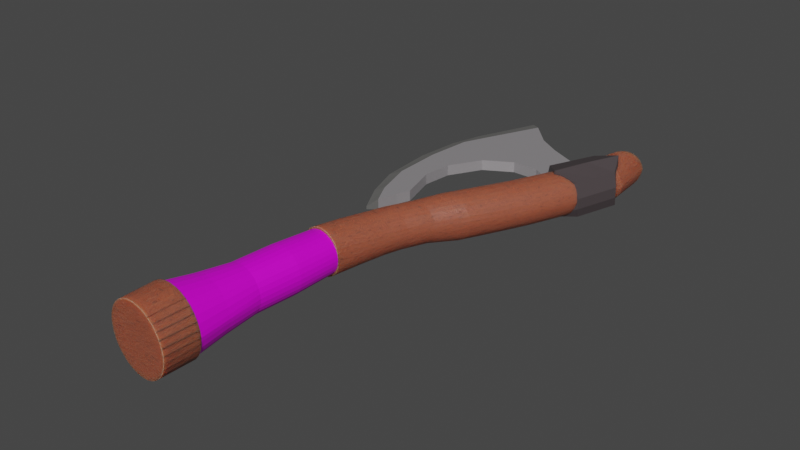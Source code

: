 # Source: VikingBaltasi.blend  (saved by Blender 3.4.6; exported with 4.5.12 LTS)
import bpy
from mathutils import Matrix  # noqa: F401  (used for matrix-valued properties, if any)

bpy.ops.wm.read_factory_settings(use_empty=True)
scene = bpy.context.scene
scene.name = 'Scene'

# ---- collections
col_collection = bpy.data.collections.new('Collection'); scene.collection.children.link(col_collection)

# ---- images (referenced by path relative to the original .blend; pixels are not part of the script)
import os
ASSET_DIR = os.environ.get("B2B_ASSET_DIR", "")  # directory of the original .blend (textures are referenced by path, not embedded)
HERE = os.path.dirname(os.path.abspath(__file__))  # packed textures are extracted next to this script under _unpacked/

def load_image(name, relpath, width, height, colorspace="sRGB"):
    """Load a texture the original file referenced (path relative to the .blend, or extracted next to this script)."""
    p = next((c for c in (os.path.join(HERE, relpath), os.path.join(ASSET_DIR, relpath)) if relpath and os.path.exists(c)), "")
    if p:
        img = bpy.data.images.load(p, check_existing=True)
        img.name = name
    else:  # same state as the original file: an image datablock whose file is absent (Cycles renders it pink)
        img = bpy.data.images.new(name, width, height)
        img.source = "FILE"
        img.filepath = "//" + (relpath or name)
    img.colorspace_settings.name = colorspace
    return img
img_rope_basecolor_png_001 = load_image('Rope_basecolor.png.001', 'Rope_basecolor.png', 1024, 1024, 'sRGB')

# ---- materials (node trees are filled in below, after node groups)
mat_tahta = bpy.data.materials.new('Tahta')
mat_tahta.use_transparent_shadow = False
mat_material_002 = bpy.data.materials.new('Material.002')
mat_material_002.use_transparent_shadow = False
mat_material_003 = bpy.data.materials.new('Material.003')
mat_material_003.use_transparent_shadow = False
mat_material_004 = bpy.data.materials.new('Material.004')
mat_material_004.use_transparent_shadow = False
mat_material_005 = bpy.data.materials.new('Material.005')
mat_material_005.use_transparent_shadow = False
mat_material = bpy.data.materials.new('Material')
mat_material.alpha_threshold = 0.0
mat_material.use_transparent_shadow = False
mat_material.roughness = 0.5
mat_material.line_color = (0.0, 0.0, 0.0, 1.0)

# ---- material node trees
mat_tahta.use_nodes = True; mat_tahta.node_tree.nodes.clear()
_N = mat_tahta.node_tree.nodes; _L = mat_tahta.node_tree.links
n0 = _N.new('ShaderNodeBsdfPrincipled'); n0.name = 'Principled BSDF'; n0.location = (10, 300)
n0.distribution = 'GGX'
n0.subsurface_method = 'RANDOM_WALK_SKIN'
n0.inputs[3].default_value = 1.45
n0.inputs[8].default_value = 1.0
n0.inputs[10].default_value = 0.03636
n0.inputs[27].default_value = (0.0, 0.0, 0.0, 1.0)
n0.inputs[28].default_value = 1.0
n1 = _N.new('ShaderNodeOutputMaterial'); n1.name = 'Material Output'; n1.location = (300, 300)
n2 = _N.new('ShaderNodeTexCoord'); n2.name = 'Texture Coordinate'; n2.location = (-981, 206)
n3 = _N.new('ShaderNodeTexNoise'); n3.name = 'Musgrave Texture'; n3.location = (-611, 199)
n3.width = 150
n3.normalize = False
n3.inputs[3].default_value = 1.0
n3.inputs[4].default_value = 0.25
n4 = _N.new('ShaderNodeMapping'); n4.name = 'Mapping'; n4.location = (-800, 306)
n4.inputs[3].default_value = (0.6, 2.7, 1.0)
n5 = _N.new('ShaderNodeValToRGB'); n5.name = 'ColorRamp'; n5.location = (-289, 268)
while len(n5.color_ramp.elements) > 1: n5.color_ramp.elements.remove(n5.color_ramp.elements[-1])
n5.color_ramp.elements[0].position = 0.1818; n5.color_ramp.elements[0].color = (0.7467, 0.1373, 0.03802, 1.0)
_e = n5.color_ramp.elements.new(0.4564); _e.color = (0.3733, 0.06865, 0.01901, 1.0)
_e = n5.color_ramp.elements.new(0.6582); _e.color = (0.0, 0.0, 0.0, 1.0)
n6 = _N.new('ShaderNodeBump'); n6.name = 'Bump'; n6.location = (-231, -235)
n6.inputs[0].default_value = 0.1533
n6.inputs[1].default_value = 1.0
n6.inputs[2].default_value = 1.0
n7 = _N.new('ShaderNodeTexNoise'); n7.name = 'Noise Texture'; n7.location = (-454, 17)
n7.inputs[2].default_value = 0.6
n7.inputs[3].default_value = 18.0
n7.inputs[4].default_value = 0.7933
n7.inputs[8].default_value = 0.8
n8 = _N.new('ShaderNodeValToRGB'); n8.name = 'ColorRamp.001'; n8.location = (-272, 27)
while len(n8.color_ramp.elements) > 1: n8.color_ramp.elements.remove(n8.color_ramp.elements[-1])
n8.color_ramp.elements[0].position = 0.4145; n8.color_ramp.elements[0].color = (0.0, 0.0, 0.0, 1.0)
_e = n8.color_ramp.elements.new(1.0); _e.color = (1.0, 1.0, 1.0, 1.0)
n9 = _N.new('ShaderNodeMix'); n9.name = 'Mix'; n9.location = (-160, 180)
n9.data_type = 'RGBA'
n9.inputs[0].default_value = 0.03636
n9.inputs[7].default_value = (0.8, 0.8, 0.8, 1.0)
_L.new(n0.outputs[0], n1.inputs[0])
_L.new(n3.outputs[0], n7.inputs[0])
_L.new(n4.outputs[0], n3.inputs[0])
_L.new(n2.outputs[3], n4.inputs[0])
_L.new(n7.outputs[0], n5.inputs[0])
_L.new(n7.outputs[0], n6.inputs[3])
_L.new(n6.outputs[0], n0.inputs[5])
_L.new(n7.outputs[0], n8.inputs[0])
_L.new(n5.outputs[0], n9.inputs[6])
_L.new(n9.outputs[2], n0.inputs[0])
n1.is_active_output = True
mat_material_002.use_nodes = True; mat_material_002.node_tree.nodes.clear()
_N = mat_material_002.node_tree.nodes; _L = mat_material_002.node_tree.links
n0 = _N.new('ShaderNodeBsdfPrincipled'); n0.name = 'Principled BSDF'; n0.location = (10, 300)
n0.distribution = 'GGX'
n0.subsurface_method = 'RANDOM_WALK_SKIN'
n0.inputs[0].default_value = (0.06529, 0.05232, 0.05535, 1.0)
n0.inputs[3].default_value = 1.45
n0.inputs[27].default_value = (0.0, 0.0, 0.0, 1.0)
n0.inputs[28].default_value = 1.0
n1 = _N.new('ShaderNodeOutputMaterial'); n1.name = 'Material Output'; n1.location = (300, 300)
_L.new(n0.outputs[0], n1.inputs[0])
n1.is_active_output = True
mat_material_003.use_nodes = True; mat_material_003.node_tree.nodes.clear()
_N = mat_material_003.node_tree.nodes; _L = mat_material_003.node_tree.links
n0 = _N.new('ShaderNodeBsdfPrincipled'); n0.name = 'Principled BSDF'; n0.location = (10, 300)
n0.distribution = 'GGX'
n0.subsurface_method = 'RANDOM_WALK_SKIN'
n0.inputs[0].default_value = (1.0, 1.0, 1.0, 1.0)
n0.inputs[3].default_value = 1.45
n0.inputs[27].default_value = (0.0, 0.0, 0.0, 1.0)
n0.inputs[28].default_value = 1.0
n1 = _N.new('ShaderNodeOutputMaterial'); n1.name = 'Material Output'; n1.location = (300, 300)
_L.new(n0.outputs[0], n1.inputs[0])
n1.is_active_output = True
mat_material_004.use_nodes = True; mat_material_004.node_tree.nodes.clear()
_N = mat_material_004.node_tree.nodes; _L = mat_material_004.node_tree.links
n0 = _N.new('ShaderNodeBsdfPrincipled'); n0.name = 'Principled BSDF'; n0.location = (10, 300)
n0.distribution = 'GGX'
n0.subsurface_method = 'RANDOM_WALK_SKIN'
n0.inputs[0].default_value = (0.237, 0.2341, 0.2255, 1.0)
n0.inputs[1].default_value = 0.4495
n0.inputs[3].default_value = 1.45
n0.inputs[27].default_value = (0.0, 0.0, 0.0, 1.0)
n0.inputs[28].default_value = 1.0
n1 = _N.new('ShaderNodeOutputMaterial'); n1.name = 'Material Output'; n1.location = (300, 300)
_L.new(n0.outputs[0], n1.inputs[0])
n1.is_active_output = True
mat_material_005.use_nodes = True; mat_material_005.node_tree.nodes.clear()
_N = mat_material_005.node_tree.nodes; _L = mat_material_005.node_tree.links
n0 = _N.new('ShaderNodeBsdfPrincipled'); n0.name = 'Principled BSDF'; n0.location = (10, 300)
n0.distribution = 'GGX'
n0.subsurface_method = 'RANDOM_WALK_SKIN'
n0.inputs[0].default_value = (0.7737, 0.7346, 0.7638, 1.0)
n0.inputs[1].default_value = 0.789
n0.inputs[3].default_value = 1.45
n0.inputs[11].default_value = 2.168
n0.inputs[27].default_value = (0.0, 0.0, 0.0, 1.0)
n0.inputs[28].default_value = 1.0
n1 = _N.new('ShaderNodeOutputMaterial'); n1.name = 'Material Output'; n1.location = (300, 300)
_L.new(n0.outputs[0], n1.inputs[0])
n1.is_active_output = True
mat_material.use_nodes = True; mat_material.node_tree.nodes.clear()
_N = mat_material.node_tree.nodes; _L = mat_material.node_tree.links
n0 = _N.new('ShaderNodeOutputMaterial'); n0.name = 'Material Output'; n0.location = (300, 300)
n1 = _N.new('ShaderNodeBsdfPrincipled'); n1.name = 'Principled BSDF'; n1.location = (10, 300)
n1.distribution = 'GGX'
n1.subsurface_method = 'RANDOM_WALK_SKIN'
n1.inputs[1].default_value = 0.2909
n1.inputs[3].default_value = 1.45
n1.inputs[11].default_value = 1.01
n1.inputs[27].default_value = (0.0, 0.0, 0.0, 1.0)
n1.inputs[28].default_value = 1.0
n2 = _N.new('ShaderNodeTexImage'); n2.name = 'Image Texture'; n2.location = (-561, 179)
n2.image = img_rope_basecolor_png_001
_L.new(n1.outputs[0], n0.inputs[0])
_L.new(n2.outputs[0], n1.inputs[0])
n0.is_active_output = True

# ---- world
world_world = bpy.data.worlds.new('World'); scene.world = world_world
world_world.use_nodes = True; world_world.node_tree.nodes.clear()
_N = world_world.node_tree.nodes; _L = world_world.node_tree.links
n0 = _N.new('ShaderNodeOutputWorld'); n0.name = 'World Output'; n0.location = (300, 300)
n1 = _N.new('ShaderNodeBackground'); n1.name = 'Background'; n1.location = (10, 300)
n1.inputs[0].default_value = (0.05088, 0.05088, 0.05088, 1.0)
_L.new(n1.outputs[0], n0.inputs[0])
n0.is_active_output = True
world_world.color = (0.05088, 0.05088, 0.05088)
world_world.use_sun_shadow = False
world_world.sun_shadow_jitter_overblur = 0.0

# ---- meshes
me_cylinder = bpy.data.meshes.new('Cylinder')
me_cylinder.from_pydata([(-1.12e-07, 0.9551, -0.7538), (0.171, 0.9382, -0.7538), (0.3354, 0.8884, -0.7538), (0.487, 0.8074, -0.7538), (0.6198, 0.6984, -0.7538), (0.7288, 0.5655, -0.7538), (0.8098, 0.414, -0.7538), (0.8597, 0.2496, -0.7538), (0.8765, 0.0, -0.7538), (-0.8765, 0.0, -0.7538), (-0.8597, 0.2496, -0.7538), (-0.8098, 0.414, -0.7538), (-0.7288, 0.5655, -0.7538), (-0.6198, 0.6984, -0.7538), (-0.487, 0.8074, -0.7538), (-0.3354, 0.8884, -0.7538), (-0.171, 0.9382, -0.7538), (0.283, 1.378, 5.474), (0.002103, 1.405, 5.474), (0.5531, 1.296, 5.474), (0.8021, 1.163, 5.474), (1.02, 0.9835, 5.474), (1.199, 0.7653, 5.474), (1.332, 0.5164, 5.474), (1.414, 0.2462, 5.474), (1.442, 0.0, 5.474), (-1.438, 0.0, 5.474), (-1.41, 0.2462, 5.474), (-1.328, 0.5164, 5.474), (-1.195, 0.7653, 5.474), (-1.016, 0.9835, 5.474), (-0.7978, 1.163, 5.474), (-0.5489, 1.296, 5.474), (-0.2788, 1.378, 5.474), (0.1697, 1.362, 6.925), (-0.1022, 1.389, 6.925), (0.4311, 1.283, 6.925), (0.672, 1.154, 6.925), (0.8831, 0.981, 6.925), (1.056, 0.7698, 6.925), (1.185, 0.5289, 6.925), (1.264, 0.2675, 6.925), (1.291, 0.0, 6.925), (-1.496, 0.0, 6.925), (-1.469, 0.2675, 6.925), (-1.39, 0.5289, 6.925), (-1.261, 0.7698, 6.925), (-1.088, 0.981, 6.925), (-0.8764, 1.154, 6.925), (-0.6354, 1.283, 6.925), (-0.374, 1.362, 6.925), (-0.1618, 0.9011, -1.955), (0.01588, 0.8836, -1.955), (0.1868, 0.8318, -1.955), (0.3442, 0.7476, -1.955), (0.4823, 0.6343, -1.955), (0.5956, 0.4963, -1.955), (0.6797, 0.3388, -1.955), (0.7316, 0.1679, -1.955), (-1.055, 0.1679, -1.955), (-1.003, 0.3388, -1.955), (-0.9192, 0.4963, -1.955), (-0.8059, 0.6343, -1.955), (-0.6679, 0.7476, -1.955), (-0.5104, 0.8318, -1.955), (-0.3395, 0.8836, -1.955), (-0.3659, 0.8505, -3.048), (-0.1958, 0.8338, -3.048), (-0.03236, 0.7842, -3.048), (0.1183, 0.7037, -3.048), (0.2504, 0.5953, -3.048), (0.3587, 0.4632, -3.048), (0.4393, 0.3126, -3.048), (0.4889, 0.1491, -3.048), (-1.221, 0.1491, -3.048), (-1.171, 0.3126, -3.048), (-1.09, 0.4632, -3.048), (-0.9821, 0.5953, -3.048), (-0.85, 0.7037, -3.048), (-0.6994, 0.7842, -3.048), (-0.5359, 0.8338, -3.048), (-0.5234, 0.8435, -3.734), (-0.3534, 0.8268, -3.734), (-0.1899, 0.7772, -3.734), (-0.03927, 0.6967, -3.734), (0.0928, 0.5883, -3.734), (0.2012, 0.4562, -3.734), (0.2817, 0.3055, -3.734), (0.3313, 0.1421, -3.734), (-1.378, 0.1421, -3.734), (-1.329, 0.3055, -3.734), (-1.248, 0.4562, -3.734), (-1.14, 0.5883, -3.734), (-1.008, 0.6967, -3.734), (-0.8569, 0.7772, -3.734), (-0.6935, 0.8268, -3.734), (-0.8945, 0.833, -4.761), (-0.7245, 0.8163, -4.761), (-0.561, 0.7667, -4.761), (-0.4103, 0.6862, -4.761), (-0.2783, 0.5778, -4.761), (-0.1699, 0.4457, -4.761), (-0.08935, 0.295, -4.761), (-0.03976, 0.1316, -4.761), (-1.749, 0.1316, -4.761), (-1.7, 0.295, -4.761), (-1.619, 0.4457, -4.761), (-1.511, 0.5778, -4.761), (-1.379, 0.6862, -4.761), (-1.228, 0.7667, -4.761), (-1.065, 0.8163, -4.761), (-1.444, 0.9339, -5.91), (-1.252, 0.915, -5.91), (-1.067, 0.859, -5.91), (-0.8968, 0.7681, -5.91), (-0.7477, 0.6457, -5.91), (-0.6253, 0.4965, -5.91), (-0.5344, 0.3264, -5.91), (-0.4784, 0.1418, -5.91), (-2.409, 0.1418, -5.91), (-2.353, 0.3264, -5.91), (-2.262, 0.4965, -5.91), (-2.139, 0.6457, -5.91), (-1.99, 0.7681, -5.91), (-1.82, 0.859, -5.91), (-1.636, 0.915, -5.91), (-1.984, 0.9211, -7.166), (-1.792, 0.9022, -7.166), (-1.607, 0.8462, -7.166), (-1.437, 0.7552, -7.166), (-1.288, 0.6328, -7.166), (-1.165, 0.4837, -7.166), (-1.074, 0.3136, -7.166), (-1.018, 0.1289, -7.166), (-2.949, 0.1289, -7.166), (-2.893, 0.3136, -7.166), (-2.802, 0.4837, -7.166), (-2.68, 0.6328, -7.166), (-2.53, 0.7552, -7.166), (-2.36, 0.8462, -7.166), (-2.176, 0.9022, -7.166), (-2.519, 0.9077, -8.475), (-2.327, 0.8888, -8.475), (-2.143, 0.8328, -8.475), (-1.973, 0.7418, -8.475), (-1.823, 0.6194, -8.475), (-1.701, 0.4703, -8.475), (-1.61, 0.3002, -8.475), (-1.554, 0.1156, -8.475), (-3.484, 0.1156, -8.475), (-3.428, 0.3002, -8.475), (-3.338, 0.4703, -8.475), (-3.215, 0.6194, -8.475), (-3.066, 0.7418, -8.475), (-2.896, 0.8328, -8.475), (-2.711, 0.8888, -8.475), (-3.21, 0.887, -10.5), (-3.018, 0.8681, -10.5), (-2.834, 0.8121, -10.5), (-2.663, 0.7212, -10.5), (-2.514, 0.5988, -10.5), (-2.392, 0.4496, -10.5), (-2.301, 0.2795, -10.5), (-2.245, 0.09488, -10.5), (-4.175, 0.09488, -10.5), (-4.119, 0.2795, -10.5), (-4.028, 0.4496, -10.5), (-3.906, 0.5988, -10.5), (-3.757, 0.7212, -10.5), (-3.587, 0.8121, -10.5), (-3.402, 0.8681, -10.5), (-3.616, 0.8677, -12.39), (-3.424, 0.8488, -12.39), (-3.24, 0.7928, -12.39), (-3.07, 0.7018, -12.39), (-2.92, 0.5794, -12.39), (-2.798, 0.4303, -12.39), (-2.707, 0.2602, -12.39), (-2.651, 0.07556, -12.39), (-4.581, 0.07556, -12.39), (-4.525, 0.2602, -12.39), (-4.435, 0.4303, -12.39), (-4.312, 0.5794, -12.39), (-4.163, 0.7018, -12.39), (-3.993, 0.7928, -12.39), (-3.808, 0.8488, -12.39), (-3.499, 0.8503, -13.49), (-3.382, 0.7958, -13.34), (-3.275, 0.7062, -13.21), (-3.18, 0.585, -13.09), (-3.102, 0.4368, -13.0), (-3.044, 0.2674, -12.93), (-4.219, 0.06789, -14.39), (-4.185, 0.2529, -14.34), (-4.13, 0.4238, -14.27), (-4.054, 0.5739, -14.18), (-3.961, 0.6975, -14.06), (-3.855, 0.7898, -13.93), (-3.619, 0.8677, -13.64), (-3.74, 0.8472, -13.79), (-3.007, 0.08325, -12.88), (0.7481, 0.0, -1.955), (-1.072, 0.0, -1.955), (0.5036, 0.0, -3.048), (-1.235, 0.0, -3.048), (0.3453, 0.0, -3.734), (-1.392, 0.0, -3.734), (-0.0268, 0.0, -4.761), (-1.762, 0.0, -4.761), (-0.4644, 0.0, -5.91), (-2.423, 0.0, -5.91), (-1.006, 0.0, -7.166), (-2.962, 0.0, -7.166), (-1.543, 0.0, -8.475), (-3.496, 0.0, -8.475), (-2.236, 0.0, -10.5), (-4.185, 0.0, -10.5), (-2.644, 0.0, -12.39), (-4.589, 0.0, -12.39), (-3.002, 0.0, -12.88), (-4.223, 0.0, -14.39), (-1.382, 0.0, 5.503), (-1.355, 0.2696, 5.503), (-1.277, 0.5288, 5.503), (-1.149, 0.7677, 5.503), (-0.9771, 0.9771, 5.503), (-0.7677, 1.149, 5.503), (-1.437, 0.0, 6.896), (-1.412, 0.29, 6.896), (-1.336, 0.5408, 6.896), (-1.212, 0.772, 6.896), (-1.046, 0.9747, 6.896), (-0.843, 1.141, 6.896), (-2.644, 0.0, -12.39), (-3.808, 0.8488, -12.39), (-3.993, 0.7928, -12.39), (-4.163, 0.7018, -12.39), (-4.312, 0.5794, -12.39), (-4.435, 0.4303, -12.39), (-4.525, 0.2602, -12.39), (-4.581, 0.07556, -12.39), (-4.589, 0.0, -12.39), (-2.651, 0.07556, -12.39), (-2.707, 0.2602, -12.39), (-2.798, 0.4303, -12.39), (-2.92, 0.5794, -12.39), (-3.07, 0.7018, -12.39), (-3.24, 0.7928, -12.39), (-3.424, 0.8488, -12.39), (-3.616, 0.8677, -12.39), (4.079e-06, 0.8731, -0.7427), (0.171, 0.8563, -0.7427), (0.3354, 0.8064, -0.7427), (0.487, 0.7254, -0.7427), (0.6198, 0.6164, -0.7427), (0.7288, 0.4836, -0.7427), (0.8098, 0.332, -0.7427), (0.8597, 0.1676, -0.7427), (0.8765, 0.0, -0.7427), (-0.8765, 0.0, -0.7427), (-0.8597, 0.1676, -0.7427), (-0.8098, 0.332, -0.7427), (-0.7288, 0.4836, -0.7427), (-0.6198, 0.6164, -0.7427), (-0.487, 0.7254, -0.7427), (-0.3354, 0.8064, -0.7427), (-0.171, 0.8563, -0.7427), (0.283, 1.296, 5.485), (0.002107, 1.323, 5.485), (0.5531, 1.214, 5.485), (0.8021, 1.081, 5.485), (1.02, 0.9015, 5.485), (1.199, 0.6833, 5.485), (1.332, 0.4344, 5.485), (1.414, 0.1643, 5.485), (1.442, 0.0, 5.485), (-1.41, 0.1643, 5.485), (-1.438, 0.0, 5.485), (-1.328, 0.4344, 5.485), (-1.195, 0.6833, 5.485), (-1.016, 0.9015, 5.485), (-0.7978, 1.081, 5.485), (-0.5489, 1.214, 5.485), (-0.2788, 1.296, 5.485)], [], [(1, 2, 53, 52), (20, 21, 271, 270), (4, 3, 253, 254), (19, 20, 270, 269), (33, 18, 268, 283), (17, 19, 269, 267), (8, 7, 257, 258), (32, 33, 283, 282), (13, 12, 262, 263), (18, 17, 267, 268), (31, 32, 282, 281), (3, 2, 252, 253), (0, 16, 266, 250), (30, 31, 281, 280), (7, 6, 256, 257), (29, 30, 280, 279), (12, 11, 261, 262), (28, 29, 279, 278), (2, 1, 251, 252), (16, 15, 265, 266), (27, 28, 278, 276), (6, 5, 255, 256), (26, 27, 276, 277), (11, 10, 260, 261), (24, 25, 275, 274), (15, 14, 264, 265), (23, 24, 274, 273), (1, 0, 250, 251), (5, 4, 254, 255), (22, 23, 273, 272), (10, 9, 259, 260), (21, 22, 272, 271), (14, 13, 263, 264), (27, 26, 43, 44), (28, 27, 44, 45), (29, 28, 45, 46), (17, 18, 35, 34), (30, 29, 46, 47), (19, 17, 34, 36), (31, 30, 47, 48), (20, 19, 36, 37), (32, 31, 48, 49), (21, 20, 37, 38), (33, 32, 49, 50), (22, 21, 38, 39), (18, 33, 50, 35), (23, 22, 39, 40), (24, 23, 40, 41), (25, 24, 41, 42), (13, 14, 63, 62), (6, 7, 58, 57), (9, 10, 59, 202), (2, 3, 54, 53), (14, 15, 64, 63), (10, 11, 60, 59), (3, 4, 55, 54), (15, 16, 65, 64), (11, 12, 61, 60), (4, 5, 56, 55), (0, 1, 52, 51), (16, 0, 51, 65), (12, 13, 62, 61), (5, 6, 57, 56), (204, 74, 89, 206), (52, 53, 68, 67), (62, 63, 78, 77), (53, 54, 69, 68), (63, 64, 79, 78), (54, 55, 70, 69), (64, 65, 80, 79), (55, 56, 71, 70), (65, 51, 66, 80), (56, 57, 72, 71), (57, 58, 73, 72), (202, 59, 74, 204), (59, 60, 75, 74), (60, 61, 76, 75), (51, 52, 67, 66), (61, 62, 77, 76), (81, 82, 97, 96), (74, 75, 90, 89), (75, 76, 91, 90), (66, 67, 82, 81), (76, 77, 92, 91), (67, 68, 83, 82), (77, 78, 93, 92), (68, 69, 84, 83), (78, 79, 94, 93), (69, 70, 85, 84), (79, 80, 95, 94), (70, 71, 86, 85), (80, 66, 81, 95), (71, 72, 87, 86), (72, 73, 88, 87), (99, 100, 115, 114), (91, 92, 107, 106), (82, 83, 98, 97), (92, 93, 108, 107), (83, 84, 99, 98), (93, 94, 109, 108), (84, 85, 100, 99), (94, 95, 110, 109), (85, 86, 101, 100), (95, 81, 96, 110), (86, 87, 102, 101), (87, 88, 103, 102), (206, 89, 104, 208), (89, 90, 105, 104), (90, 91, 106, 105), (117, 118, 133, 132), (109, 110, 125, 124), (100, 101, 116, 115), (110, 96, 111, 125), (101, 102, 117, 116), (102, 103, 118, 117), (208, 104, 119, 210), (104, 105, 120, 119), (105, 106, 121, 120), (96, 97, 112, 111), (106, 107, 122, 121), (97, 98, 113, 112), (107, 108, 123, 122), (98, 99, 114, 113), (108, 109, 124, 123), (210, 119, 134, 212), (119, 120, 135, 134), (120, 121, 136, 135), (111, 112, 127, 126), (121, 122, 137, 136), (112, 113, 128, 127), (122, 123, 138, 137), (113, 114, 129, 128), (123, 124, 139, 138), (114, 115, 130, 129), (124, 125, 140, 139), (115, 116, 131, 130), (125, 111, 126, 140), (116, 117, 132, 131), (150, 151, 166, 165), (212, 134, 149, 214), (134, 135, 150, 149), (135, 136, 151, 150), (126, 127, 142, 141), (136, 137, 152, 151), (127, 128, 143, 142), (137, 138, 153, 152), (128, 129, 144, 143), (138, 139, 154, 153), (129, 130, 145, 144), (139, 140, 155, 154), (130, 131, 146, 145), (140, 126, 141, 155), (131, 132, 147, 146), (132, 133, 148, 147), (158, 159, 174, 173), (141, 142, 157, 156), (151, 152, 167, 166), (142, 143, 158, 157), (152, 153, 168, 167), (143, 144, 159, 158), (153, 154, 169, 168), (144, 145, 160, 159), (154, 155, 170, 169), (145, 146, 161, 160), (155, 141, 156, 170), (146, 147, 162, 161), (147, 148, 163, 162), (214, 149, 164, 216), (149, 150, 165, 164), (239, 238, 194, 193), (168, 169, 184, 183), (159, 160, 175, 174), (169, 170, 185, 184), (160, 161, 176, 175), (170, 156, 171, 185), (161, 162, 177, 176), (162, 163, 178, 177), (216, 164, 179, 218), (164, 165, 180, 179), (165, 166, 181, 180), (156, 157, 172, 171), (166, 167, 182, 181), (157, 158, 173, 172), (167, 168, 183, 182), (247, 246, 188, 187), (238, 237, 195, 194), (246, 245, 189, 188), (237, 236, 196, 195), (245, 244, 190, 189), (236, 235, 197, 196), (244, 243, 191, 190), (235, 234, 199, 197), (243, 242, 200, 191), (234, 249, 198, 199), (241, 240, 192, 220), (249, 248, 186, 198), (242, 233, 219, 200), (240, 239, 193, 192), (186, 187, 188, 189, 190, 191, 200, 219, 220, 192, 193, 194, 195, 196, 197, 199, 198), (177, 178, 242, 243), (163, 215, 217, 178), (148, 213, 215, 163), (133, 211, 213, 148), (118, 209, 211, 133), (103, 207, 209, 118), (88, 205, 207, 103), (73, 203, 205, 88), (58, 201, 203, 73), (34, 35, 50, 49, 48, 47, 46, 45, 44, 43, 42, 41, 40, 39, 38, 37, 36), (7, 8, 201, 58), (46, 29, 224, 230), (44, 27, 222, 228), (48, 31, 226, 232), (47, 30, 225, 231), (45, 28, 223, 229), (43, 26, 221, 227), (184, 185, 234, 235), (176, 177, 243, 244), (183, 184, 235, 236), (175, 176, 244, 245), (182, 183, 236, 237), (174, 175, 245, 246), (181, 182, 237, 238), (173, 174, 246, 247), (180, 181, 238, 239), (178, 217, 233, 242), (172, 173, 247, 248), (179, 180, 239, 240), (171, 172, 248, 249), (218, 179, 240, 241), (248, 247, 187, 186), (185, 171, 249, 234)])
_uv = me_cylinder.uv_layers.new(name='UVMap')
_uv.uv.foreach_set('vector', [0.9688, 0.5, 0.9375, 0.5, 0.9375, 0.5, 0.9688, 0.5, 0.9062, 1.0, 0.875, 1.0, 0.875, 1.0, 0.9062, 1.0, 0.875, 0.5, 0.9062, 0.5, 0.9062, 0.5, 0.875, 0.5, 0.9375, 1.0, 0.9062, 1.0, 0.9062, 1.0, 0.9375, 1.0, 0.03125, 1.0, 0.0, 1.0, 0.0, 1.0, 0.03125, 1.0, 0.9688, 1.0, 0.9375, 1.0, 0.9375, 1.0, 0.9688, 1.0, 0.75, 0.5, 0.7812, 0.5, 0.7812, 0.5, 0.75, 0.5, 0.0625, 1.0, 0.03125, 1.0, 0.03125, 1.0, 0.0625, 1.0, 0.125, 0.5, 0.1562, 0.5, 0.1562, 0.5, 0.125, 0.5, 1.0, 1.0, 0.9688, 1.0, 0.9688, 1.0, 1.0, 1.0, 0.09375, 1.0, 0.0625, 1.0, 0.0625, 1.0, 0.09375, 1.0, 0.9062, 0.5, 0.9375, 0.5, 0.9375, 0.5, 0.9062, 0.5, 0.0, 0.5, 0.03125, 0.5, 0.03125, 0.5, 0.0, 0.5, 0.125, 1.0, 0.09375, 1.0, 0.09375, 1.0, 0.125, 1.0, 0.7812, 0.5, 0.8125, 0.5, 0.8125, 0.5, 0.7812, 0.5, 0.1562, 1.0, 0.125, 1.0, 0.125, 1.0, 0.1562, 1.0, 0.1562, 0.5, 0.1875, 0.5, 0.1875, 0.5, 0.1562, 0.5, 0.1875, 1.0, 0.1562, 1.0, 0.1562, 1.0, 0.1875, 1.0, 0.9375, 0.5, 0.9688, 0.5, 0.9688, 0.5, 0.9375, 0.5, 0.03125, 0.5, 0.0625, 0.5, 0.0625, 0.5, 0.03125, 0.5, 0.2188, 1.0, 0.1875, 1.0, 0.1875, 1.0, 0.2188, 1.0, 0.8125, 0.5, 0.8438, 0.5, 0.8438, 0.5, 0.8125, 0.5, 0.25, 1.0, 0.2188, 1.0, 0.2188, 1.0, 0.25, 1.0, 0.1875, 0.5, 0.2188, 0.5, 0.2188, 0.5, 0.1875, 0.5, 0.7812, 1.0, 0.75, 1.0, 0.75, 1.0, 0.7812, 1.0, 0.0625, 0.5, 0.09375, 0.5, 0.09375, 0.5, 0.0625, 0.5, 0.8125, 1.0, 0.7812, 1.0, 0.7812, 1.0, 0.8125, 1.0, 0.9688, 0.5, 1.0, 0.5, 1.0, 0.5, 0.9688, 0.5, 0.8438, 0.5, 0.875, 0.5, 0.875, 0.5, 0.8438, 0.5, 0.8438, 1.0, 0.8125, 1.0, 0.8125, 1.0, 0.8438, 1.0, 0.2188, 0.5, 0.25, 0.5, 0.25, 0.5, 0.2188, 0.5, 0.875, 1.0, 0.8438, 1.0, 0.8438, 1.0, 0.875, 1.0, 0.09375, 0.5, 0.125, 0.5, 0.125, 0.5, 0.09375, 0.5, 0.2188, 1.0, 0.25, 1.0, 0.25, 1.0, 0.2188, 1.0, 0.1875, 1.0, 0.2188, 1.0, 0.2188, 1.0, 0.1875, 1.0, 0.1562, 1.0, 0.1875, 1.0, 0.1875, 1.0, 0.1562, 1.0, 0.9688, 1.0, 1.0, 1.0, 1.0, 1.0, 0.9688, 1.0, 0.125, 1.0, 0.1562, 1.0, 0.1562, 1.0, 0.125, 1.0, 0.9375, 1.0, 0.9688, 1.0, 0.9688, 1.0, 0.9375, 1.0, 0.09375, 1.0, 0.125, 1.0, 0.125, 1.0, 0.09375, 1.0, 0.9062, 1.0, 0.9375, 1.0, 0.9375, 1.0, 0.9062, 1.0, 0.0625, 1.0, 0.09375, 1.0, 0.09375, 1.0, 0.0625, 1.0, 0.875, 1.0, 0.9062, 1.0, 0.9062, 1.0, 0.875, 1.0, 0.03125, 1.0, 0.0625, 1.0, 0.0625, 1.0, 0.03125, 1.0, 0.8438, 1.0, 0.875, 1.0, 0.875, 1.0, 0.8438, 1.0, 0.0, 1.0, 0.03125, 1.0, 0.03125, 1.0, 0.0, 1.0, 0.8125, 1.0, 0.8438, 1.0, 0.8438, 1.0, 0.8125, 1.0, 0.7812, 1.0, 0.8125, 1.0, 0.8125, 1.0, 0.7812, 1.0, 0.75, 1.0, 0.7812, 1.0, 0.7812, 1.0, 0.75, 1.0, 0.125, 0.5, 0.09375, 0.5, 0.09375, 0.5, 0.125, 0.5, 0.8125, 0.5, 0.7812, 0.5, 0.7812, 0.5, 0.8125, 0.5, 0.25, 0.5, 0.2188, 0.5, 0.2188, 0.5, 0.2483, 0.5, 0.9375, 0.5, 0.9062, 0.5, 0.9062, 0.5, 0.9375, 0.5, 0.09375, 0.5, 0.0625, 0.5, 0.0625, 0.5, 0.09375, 0.5, 0.2188, 0.5, 0.1875, 0.5, 0.1875, 0.5, 0.2188, 0.5, 0.9062, 0.5, 0.875, 0.5, 0.875, 0.5, 0.9062, 0.5, 0.0625, 0.5, 0.03125, 0.5, 0.03125, 0.5, 0.0625, 0.5, 0.1875, 0.5, 0.1562, 0.5, 0.1562, 0.5, 0.1875, 0.5, 0.875, 0.5, 0.8438, 0.5, 0.8438, 0.5, 0.875, 0.5, 1.0, 0.5, 0.9688, 0.5, 0.9688, 0.5, 1.0, 0.5, 0.03125, 0.5, 0.0, 0.5, 0.0, 0.5, 0.03125, 0.5, 0.1562, 0.5, 0.125, 0.5, 0.125, 0.5, 0.1562, 0.5, 0.8438, 0.5, 0.8125, 0.5, 0.8125, 0.5, 0.8438, 0.5, 0.2462, 0.5, 0.2188, 0.5, 0.2188, 0.5, 0.2449, 0.5, 0.9688, 0.5, 0.9375, 0.5, 0.9375, 0.5, 0.9688, 0.5, 0.125, 0.5, 0.09375, 0.5, 0.09375, 0.5, 0.125, 0.5, 0.9375, 0.5, 0.9062, 0.5, 0.9062, 0.5, 0.9375, 0.5, 0.09375, 0.5, 0.0625, 0.5, 0.0625, 0.5, 0.09375, 0.5, 0.9062, 0.5, 0.875, 0.5, 0.875, 0.5, 0.9062, 0.5, 0.0625, 0.5, 0.03125, 0.5, 0.03125, 0.5, 0.0625, 0.5, 0.875, 0.5, 0.8438, 0.5, 0.8438, 0.5, 0.875, 0.5, 0.03125, 0.5, 0.0, 0.5, 0.0, 0.5, 0.03125, 0.5, 0.8438, 0.5, 0.8125, 0.5, 0.8125, 0.5, 0.8438, 0.5, 0.8125, 0.5, 0.7812, 0.5, 0.7812, 0.5, 0.8125, 0.5, 0.2483, 0.5, 0.2188, 0.5, 0.2188, 0.5, 0.2462, 0.5, 0.2188, 0.5, 0.1875, 0.5, 0.1875, 0.5, 0.2188, 0.5, 0.1875, 0.5, 0.1562, 0.5, 0.1562, 0.5, 0.1875, 0.5, 1.0, 0.5, 0.9688, 0.5, 0.9688, 0.5, 1.0, 0.5, 0.1562, 0.5, 0.125, 0.5, 0.125, 0.5, 0.1562, 0.5, 1.0, 0.5, 0.9688, 0.5, 0.9688, 0.5, 1.0, 0.5, 0.2188, 0.5, 0.1875, 0.5, 0.1875, 0.5, 0.2188, 0.5, 0.1875, 0.5, 0.1562, 0.5, 0.1562, 0.5, 0.1875, 0.5, 1.0, 0.5, 0.9688, 0.5, 0.9688, 0.5, 1.0, 0.5, 0.1562, 0.5, 0.125, 0.5, 0.125, 0.5, 0.1562, 0.5, 0.9688, 0.5, 0.9375, 0.5, 0.9375, 0.5, 0.9688, 0.5, 0.125, 0.5, 0.09375, 0.5, 0.09375, 0.5, 0.125, 0.5, 0.9375, 0.5, 0.9062, 0.5, 0.9062, 0.5, 0.9375, 0.5, 0.09375, 0.5, 0.0625, 0.5, 0.0625, 0.5, 0.09375, 0.5, 0.9062, 0.5, 0.875, 0.5, 0.875, 0.5, 0.9062, 0.5, 0.0625, 0.5, 0.03125, 0.5, 0.03125, 0.5, 0.0625, 0.5, 0.875, 0.5, 0.8438, 0.5, 0.8438, 0.5, 0.875, 0.5, 0.03125, 0.5, 0.0, 0.5, 0.0, 0.5, 0.03125, 0.5, 0.8438, 0.5, 0.8125, 0.5, 0.8125, 0.5, 0.8438, 0.5, 0.8125, 0.5, 0.7812, 0.5, 0.7812, 0.5, 0.8125, 0.5, 0.9062, 0.5, 0.875, 0.5, 0.875, 0.5, 0.9062, 0.5, 0.1562, 0.5, 0.125, 0.5, 0.125, 0.5, 0.1562, 0.5, 0.9688, 0.5, 0.9375, 0.5, 0.9375, 0.5, 0.9688, 0.5, 0.125, 0.5, 0.09375, 0.5, 0.09375, 0.5, 0.125, 0.5, 0.9375, 0.5, 0.9062, 0.5, 0.9062, 0.5, 0.9375, 0.5, 0.09375, 0.5, 0.0625, 0.5, 0.0625, 0.5, 0.09375, 0.5, 0.9062, 0.5, 0.875, 0.5, 0.875, 0.5, 0.9062, 0.5, 0.0625, 0.5, 0.03125, 0.5, 0.03125, 0.5, 0.0625, 0.5, 0.875, 0.5, 0.8438, 0.5, 0.8438, 0.5, 0.875, 0.5, 0.03125, 0.5, 0.0, 0.5, 0.0, 0.5, 0.03125, 0.5, 0.8438, 0.5, 0.8125, 0.5, 0.8125, 0.5, 0.8438, 0.5, 0.8125, 0.5, 0.7812, 0.5, 0.7812, 0.5, 0.8125, 0.5, 0.2449, 0.5, 0.2188, 0.5, 0.2188, 0.5, 0.2429, 0.5, 0.2188, 0.5, 0.1875, 0.5, 0.1875, 0.5, 0.2188, 0.5, 0.1875, 0.5, 0.1562, 0.5, 0.1562, 0.5, 0.1875, 0.5, 0.8125, 0.5, 0.7812, 0.5, 0.7812, 0.5, 0.8125, 0.5, 0.0625, 0.5, 0.03125, 0.5, 0.03125, 0.5, 0.0625, 0.5, 0.875, 0.5, 0.8438, 0.5, 0.8438, 0.5, 0.875, 0.5, 0.03125, 0.5, 0.0, 0.5, 0.0, 0.5, 0.03125, 0.5, 0.8438, 0.5, 0.8125, 0.5, 0.8125, 0.5, 0.8438, 0.5, 0.8125, 0.5, 0.7812, 0.5, 0.7812, 0.5, 0.8125, 0.5, 0.2429, 0.5, 0.2188, 0.5, 0.2188, 0.5, 0.2418, 0.5, 0.2188, 0.5, 0.1875, 0.5, 0.1875, 0.5, 0.2188, 0.5, 0.1875, 0.5, 0.1562, 0.5, 0.1562, 0.5, 0.1875, 0.5, 1.0, 0.5, 0.9688, 0.5, 0.9688, 0.5, 1.0, 0.5, 0.1562, 0.5, 0.125, 0.5, 0.125, 0.5, 0.1562, 0.5, 0.9688, 0.5, 0.9375, 0.5, 0.9375, 0.5, 0.9688, 0.5, 0.125, 0.5, 0.09375, 0.5, 0.09375, 0.5, 0.125, 0.5, 0.9375, 0.5, 0.9062, 0.5, 0.9062, 0.5, 0.9375, 0.5, 0.09375, 0.5, 0.0625, 0.5, 0.0625, 0.5, 0.09375, 0.5, 0.2418, 0.5, 0.2188, 0.5, 0.2188, 0.5, 0.2397, 0.5, 0.2188, 0.5, 0.1875, 0.5, 0.1875, 0.5, 0.2188, 0.5, 0.1875, 0.5, 0.1562, 0.5, 0.1562, 0.5, 0.1875, 0.5, 1.0, 0.5, 0.9688, 0.5, 0.9688, 0.5, 1.0, 0.5, 0.1562, 0.5, 0.125, 0.5, 0.125, 0.5, 0.1562, 0.5, 0.9688, 0.5, 0.9375, 0.5, 0.9375, 0.5, 0.9688, 0.5, 0.125, 0.5, 0.09375, 0.5, 0.09375, 0.5, 0.125, 0.5, 0.9375, 0.5, 0.9062, 0.5, 0.9062, 0.5, 0.9375, 0.5, 0.09375, 0.5, 0.0625, 0.5, 0.0625, 0.5, 0.09375, 0.5, 0.9062, 0.5, 0.875, 0.5, 0.875, 0.5, 0.9062, 0.5, 0.0625, 0.5, 0.03125, 0.5, 0.03125, 0.5, 0.0625, 0.5, 0.875, 0.5, 0.8438, 0.5, 0.8438, 0.5, 0.875, 0.5, 0.03125, 0.5, 0.0, 0.5, 0.0, 0.5, 0.03125, 0.5, 0.8438, 0.5, 0.8125, 0.5, 0.8125, 0.5, 0.8438, 0.5, 0.1875, 0.5, 0.1562, 0.5, 0.1562, 0.5, 0.1875, 0.5, 0.2397, 0.5, 0.2188, 0.5, 0.2188, 0.5, 0.2376, 0.5, 0.2188, 0.5, 0.1875, 0.5, 0.1875, 0.5, 0.2188, 0.5, 0.1875, 0.5, 0.1562, 0.5, 0.1562, 0.5, 0.1875, 0.5, 1.0, 0.5, 0.9688, 0.5, 0.9688, 0.5, 1.0, 0.5, 0.1562, 0.5, 0.125, 0.5, 0.125, 0.5, 0.1562, 0.5, 0.9688, 0.5, 0.9375, 0.5, 0.9375, 0.5, 0.9688, 0.5, 0.125, 0.5, 0.09375, 0.5, 0.09375, 0.5, 0.125, 0.5, 0.9375, 0.5, 0.9062, 0.5, 0.9062, 0.5, 0.9375, 0.5, 0.09375, 0.5, 0.0625, 0.5, 0.0625, 0.5, 0.09375, 0.5, 0.9062, 0.5, 0.875, 0.5, 0.875, 0.5, 0.9062, 0.5, 0.0625, 0.5, 0.03125, 0.5, 0.03125, 0.5, 0.0625, 0.5, 0.875, 0.5, 0.8438, 0.5, 0.8438, 0.5, 0.875, 0.5, 0.03125, 0.5, 0.0, 0.5, 0.0, 0.5, 0.03125, 0.5, 0.8438, 0.5, 0.8125, 0.5, 0.8125, 0.5, 0.8438, 0.5, 0.8125, 0.5, 0.7812, 0.5, 0.7812, 0.5, 0.8125, 0.5, 0.9375, 0.5, 0.9062, 0.5, 0.9062, 0.5, 0.9375, 0.5, 1.0, 0.5, 0.9688, 0.5, 0.9688, 0.5, 1.0, 0.5, 0.1562, 0.5, 0.125, 0.5, 0.125, 0.5, 0.1562, 0.5, 0.9688, 0.5, 0.9375, 0.5, 0.9375, 0.5, 0.9688, 0.5, 0.125, 0.5, 0.09375, 0.5, 0.09375, 0.5, 0.125, 0.5, 0.9375, 0.5, 0.9062, 0.5, 0.9062, 0.5, 0.9375, 0.5, 0.09375, 0.5, 0.0625, 0.5, 0.0625, 0.5, 0.09375, 0.5, 0.9062, 0.5, 0.875, 0.5, 0.875, 0.5, 0.9062, 0.5, 0.0625, 0.5, 0.03125, 0.5, 0.03125, 0.5, 0.0625, 0.5, 0.875, 0.5, 0.8438, 0.5, 0.8438, 0.5, 0.875, 0.5, 0.03125, 0.5, 0.0, 0.5, 0.0, 0.5, 0.03125, 0.5, 0.8438, 0.5, 0.8125, 0.5, 0.8125, 0.5, 0.8438, 0.5, 0.8125, 0.5, 0.7812, 0.5, 0.7812, 0.5, 0.8125, 0.5, 0.2376, 0.5, 0.2188, 0.5, 0.2188, 0.5, 0.2342, 0.5, 0.2188, 0.5, 0.1875, 0.5, 0.1875, 0.5, 0.2188, 0.5, 0.1875, 0.5, 0.1562, 0.5, 0.1562, 0.5, 0.1875, 0.5, 0.09375, 0.5, 0.0625, 0.5, 0.0625, 0.5, 0.09375, 0.5, 0.9062, 0.5, 0.875, 0.5, 0.875, 0.5, 0.9062, 0.5, 0.0625, 0.5, 0.03125, 0.5, 0.03125, 0.5, 0.0625, 0.5, 0.875, 0.5, 0.8438, 0.5, 0.8438, 0.5, 0.875, 0.5, 0.03125, 0.5, 0.0, 0.5, 0.0, 0.5, 0.03125, 0.5, 0.8438, 0.5, 0.8125, 0.5, 0.8125, 0.5, 0.8438, 0.5, 0.8125, 0.5, 0.7812, 0.5, 0.7812, 0.5, 0.8125, 0.5, 0.2342, 0.5, 0.2188, 0.5, 0.2188, 0.5, 0.231, 0.5, 0.2188, 0.5, 0.1875, 0.5, 0.1875, 0.5, 0.2188, 0.5, 0.1875, 0.5, 0.1562, 0.5, 0.1562, 0.5, 0.1875, 0.5, 1.0, 0.5, 0.9688, 0.5, 0.9688, 0.5, 1.0, 0.5, 0.1562, 0.5, 0.125, 0.5, 0.125, 0.5, 0.1562, 0.5, 0.9688, 0.5, 0.9375, 0.5, 0.9375, 0.5, 0.9688, 0.5, 0.125, 0.5, 0.09375, 0.5, 0.09375, 0.5, 0.125, 0.5, 0.9375, 0.5, 0.9062, 0.5, 0.9062, 0.5, 0.9375, 0.5, 0.1562, 0.5, 0.125, 0.5, 0.125, 0.5, 0.1562, 0.5, 0.9062, 0.5, 0.875, 0.5, 0.875, 0.5, 0.9062, 0.5, 0.125, 0.5, 0.09375, 0.5, 0.09375, 0.5, 0.125, 0.5, 0.875, 0.5, 0.8438, 0.5, 0.8438, 0.5, 0.875, 0.5, 0.09375, 0.5, 0.0625, 0.5, 0.0625, 0.5, 0.09375, 0.5, 0.8438, 0.5, 0.8125, 0.5, 0.8125, 0.5, 0.8438, 0.5, 0.0625, 0.5, 0.03125, 0.5, 0.03125, 0.5, 0.0625, 0.5, 0.8125, 0.5, 0.7812, 0.5, 0.7812, 0.5, 0.8125, 0.5, 0.03125, 0.5, 0.0, 0.5, 0.0, 0.5, 0.03125, 0.5, 0.231, 0.5, 0.2188, 0.5, 0.2188, 0.5, 0.231, 0.5, 1.0, 0.5, 0.9688, 0.5, 0.9688, 0.5, 1.0, 0.5, 0.7812, 0.5, 0.769, 0.5, 0.769, 0.5, 0.7812, 0.5, 0.2188, 0.5, 0.1875, 0.5, 0.1875, 0.5, 0.2188, 0.5, 0.9688, 0.5, 0.9375, 0.5, 0.9062, 0.5, 0.875, 0.5, 0.8438, 0.5, 0.8125, 0.5, 0.7812, 0.5, 0.769, 0.5, 0.231, 0.5, 0.2188, 0.5, 0.1875, 0.5, 0.1562, 0.5, 0.125, 0.5, 0.09375, 0.5, 0.0625, 0.5, 0.03125, 0.5, 0.0, 0.5, 0.8125, 0.5, 0.7812, 0.5, 0.7812, 0.5, 0.8125, 0.5, 0.7812, 0.5, 0.7658, 0.5, 0.769, 0.5, 0.7812, 0.5, 0.7812, 0.5, 0.7624, 0.5, 0.7658, 0.5, 0.7812, 0.5, 0.7812, 0.5, 0.7603, 0.5, 0.7624, 0.5, 0.7812, 0.5, 0.7812, 0.5, 0.7582, 0.5, 0.7603, 0.5, 0.7812, 0.5, 0.7812, 0.5, 0.7571, 0.5, 0.7582, 0.5, 0.7812, 0.5, 0.7812, 0.5, 0.7551, 0.5, 0.7571, 0.5, 0.7812, 0.5, 0.7812, 0.5, 0.7538, 0.5, 0.7551, 0.5, 0.7812, 0.5, 0.7812, 0.5, 0.7517, 0.5, 0.7538, 0.5, 0.7812, 0.5, 0.2968, 0.4854, 0.25, 0.49, 0.2032, 0.4854, 0.1582, 0.4717, 0.1167, 0.4496, 0.08029, 0.4197, 0.05045, 0.3833, 0.02827, 0.3418, 0.01461, 0.2968, 0.01, 0.25, 0.49, 0.25, 0.4854, 0.2968, 0.4717, 0.3418, 0.4496, 0.3833, 0.4197, 0.4197, 0.3833, 0.4496, 0.3418, 0.4717, 0.7812, 0.5, 0.75, 0.5, 0.7517, 0.5, 0.7812, 0.5, 0.1562, 1.0, 0.1562, 1.0, 0.1562, 1.0, 0.1562, 1.0, 0.2188, 1.0, 0.2188, 1.0, 0.2188, 1.0, 0.2188, 1.0, 0.09375, 1.0, 0.09375, 1.0, 0.09375, 1.0, 0.09375, 1.0, 0.125, 1.0, 0.125, 1.0, 0.125, 1.0, 0.125, 1.0, 0.1875, 1.0, 0.1875, 1.0, 0.1875, 1.0, 0.1875, 1.0, 0.25, 1.0, 0.25, 1.0, 0.25, 1.0, 0.25, 1.0, 0.0625, 0.5, 0.03125, 0.5, 0.03125, 0.5, 0.0625, 0.5, 0.8438, 0.5, 0.8125, 0.5, 0.8125, 0.5, 0.8438, 0.5, 0.09375, 0.5, 0.0625, 0.5, 0.0625, 0.5, 0.09375, 0.5, 0.875, 0.5, 0.8438, 0.5, 0.8438, 0.5, 0.875, 0.5, 0.125, 0.5, 0.09375, 0.5, 0.09375, 0.5, 0.125, 0.5, 0.9062, 0.5, 0.875, 0.5, 0.875, 0.5, 0.9062, 0.5, 0.1562, 0.5, 0.125, 0.5, 0.125, 0.5, 0.1562, 0.5, 0.9375, 0.5, 0.9062, 0.5, 0.9062, 0.5, 0.9375, 0.5, 0.1875, 0.5, 0.1562, 0.5, 0.1562, 0.5, 0.1875, 0.5, 0.7812, 0.5, 0.769, 0.5, 0.769, 0.5, 0.7812, 0.5, 0.9688, 0.5, 0.9375, 0.5, 0.9375, 0.5, 0.9688, 0.5, 0.2188, 0.5, 0.1875, 0.5, 0.1875, 0.5, 0.2188, 0.5, 1.0, 0.5, 0.9688, 0.5, 0.9688, 0.5, 1.0, 0.5, 0.231, 0.5, 0.2188, 0.5, 0.2188, 0.5, 0.231, 0.5, 0.9688, 0.5, 0.9375, 0.5, 0.9375, 0.5, 0.9688, 0.5, 0.03125, 0.5, 0.0, 0.5, 0.0, 0.5, 0.03125, 0.5])
me_cylinder.materials.append(mat_tahta)
me_cylinder.update()
me_plane_001 = bpy.data.meshes.new('Plane.001')
me_plane_001.from_pydata([(-1.35, -1.18, 0.25), (1.041, -1.32, 0.25), (-1.126, 1.216, 0.25), (1.013, 0.8636, 0.25), (-1.238, 0.0183, 0.25), (-0.08516, -1.817, 0.25), (1.027, -0.2283, 0.25), (0.1235, 1.701, 0.25), (-1.06, 0.09056, -0.7013), (-2.414, -0.9311, 0.25), (-2.192, 1.0, 0.25), (-2.35, -0.05809, 0.25), (-3.589, -1.299, 0.25), (-3.713, 1.215, 0.25), (-3.744, -0.2273, 0.25), (-4.928, -1.83, 0.25), (-4.944, 1.531, 0.25), (-4.955, -0.5617, 0.25), (-6.829, -1.889, 0.25), (-6.389, 2.318, 0.25), (-6.717, -0.6909, 0.25), (-7.344, -2.142, 0.07253), (-7.135, 2.646, 0.07253), (-7.394, -0.6885, 0.07253), (-4.582, -2.412, 0.25), (-5.376, -3.64, 0.25), (-6.36, -4.016, 0.25), (-6.876, -4.269, 0.07253), (-4.928, -4.117, 0.25), (-4.999, -5.371, 0.25), (-5.544, -6.26, 0.25), (-5.874, -6.723, 0.07253), (-4.637, -5.51, 0.25), (-4.365, -6.709, 0.25), (-4.435, -7.866, 0.25), (-4.776, -8.178, 0.07253), (-3.574, -7.071, 0.25), (-3.602, -7.733, 0.25), (-3.578, -8.705, 0.25), (-3.549, -9.321, 0.07253), (-1.35, -1.18, -0.25), (1.041, -1.32, -0.25), (-1.126, 1.216, -0.25), (1.013, 0.8636, -0.25), (-1.238, 0.0183, -0.25), (-0.08516, -1.817, -0.25), (1.027, -0.2283, -0.25), (0.1235, 1.701, -0.25), (-2.414, -0.9311, -0.25), (-2.192, 1.0, -0.25), (-2.35, -0.05809, -0.25), (-3.589, -1.299, -0.25), (-3.713, 1.215, -0.25), (-3.744, -0.2273, -0.25), (-4.928, -1.83, -0.25), (-4.944, 1.531, -0.25), (-4.955, -0.5617, -0.25), (-6.829, -1.889, -0.25), (-6.389, 2.318, -0.25), (-6.717, -0.6909, -0.25), (-7.344, -2.142, -0.07253), (-7.135, 2.646, -0.07253), (-7.394, -0.6885, -0.07253), (-4.582, -2.412, -0.25), (-5.376, -3.64, -0.25), (-6.36, -4.016, -0.25), (-6.876, -4.269, -0.07253), (-4.928, -4.117, -0.25), (-4.999, -5.371, -0.25), (-5.544, -6.26, -0.25), (-5.874, -6.723, -0.07253), (-4.637, -5.51, -0.25), (-4.365, -6.709, -0.25), (-4.435, -7.866, -0.25), (-4.776, -8.178, -0.07253), (-3.574, -7.071, -0.25), (-3.602, -7.733, -0.25), (-3.578, -8.705, -0.25), (-3.549, -9.321, -0.07253), (-5.874, -6.723, 0.07253), (-4.776, -8.178, 0.07253), (-5.874, -6.723, -0.07253), (-4.776, -8.178, -0.07253), (-1.037, -0.01089, 0.9961), (-1.149, -1.209, 0.9961), (-0.08516, -1.817, 1.289), (0.7888, -1.247, 0.8883), (0.7746, -0.1552, 0.8883), (0.7604, 0.9368, 0.8883), (0.1235, 1.701, 1.289), (-0.9252, 1.187, 0.9961), (-0.03385, 0.004959, 1.289), (-1.172, -1.107, -0.7013), (-0.08516, -1.817, -0.9301), (0.907, -1.163, -0.7044), (0.8928, -0.07068, -0.7044), (0.8787, 1.021, -0.7044), (0.1235, 1.701, -0.9301), (-0.9484, 1.289, -0.7013), (-0.03385, 0.004959, -0.9301)], [], [(5, 1, 86, 85), (7, 2, 90, 89), (0, 5, 85, 84), (3, 7, 89, 88), (4, 2, 10, 11), (0, 4, 11, 9), (11, 10, 13, 14), (9, 11, 14, 12), (14, 13, 16, 17), (12, 14, 17, 15), (17, 16, 19, 20), (15, 17, 20, 18), (20, 19, 22, 23), (18, 20, 23, 21), (18, 21, 27, 26), (15, 18, 26, 25), (12, 15, 25, 24), (26, 27, 31, 30), (25, 26, 30, 29), (24, 25, 29, 28), (30, 31, 35, 34), (29, 30, 34, 33), (28, 29, 33, 32), (34, 35, 39, 38), (33, 34, 38, 37), (32, 33, 37, 36), (40, 44, 8, 92), (43, 46, 95, 96), (44, 42, 98, 8), (46, 41, 94, 95), (44, 50, 49, 42), (40, 48, 50, 44), (50, 53, 52, 49), (48, 51, 53, 50), (53, 56, 55, 52), (51, 54, 56, 53), (56, 59, 58, 55), (54, 57, 59, 56), (59, 62, 61, 58), (57, 60, 62, 59), (57, 65, 66, 60), (54, 64, 65, 57), (51, 63, 64, 54), (65, 69, 70, 66), (64, 68, 69, 65), (63, 67, 68, 64), (69, 73, 74, 70), (68, 72, 73, 69), (67, 71, 72, 68), (73, 77, 78, 74), (72, 76, 77, 73), (71, 75, 76, 72), (1, 5, 45, 41), (3, 6, 46, 43), (2, 7, 47, 42), (5, 0, 40, 45), (6, 1, 41, 46), (7, 3, 43, 47), (10, 2, 42, 49), (0, 9, 48, 40), (13, 10, 49, 52), (9, 12, 51, 48), (16, 13, 52, 55), (19, 16, 55, 58), (21, 23, 62, 60), (23, 22, 61, 62), (22, 19, 58, 61), (27, 21, 60, 66), (12, 24, 63, 51), (31, 27, 66, 70), (24, 28, 67, 63), (28, 32, 71, 67), (36, 37, 76, 75), (37, 38, 77, 76), (38, 39, 78, 77), (39, 35, 74, 78), (32, 36, 75, 71), (80, 79, 81, 82), (91, 87, 88, 89), (83, 91, 89, 90), (84, 85, 91, 83), (85, 86, 87, 91), (1, 6, 87, 86), (2, 4, 83, 90), (6, 3, 88, 87), (4, 0, 84, 83), (99, 97, 96, 95), (8, 98, 97, 99), (92, 8, 99, 93), (93, 99, 95, 94), (47, 43, 96, 97), (45, 40, 92, 93), (42, 47, 97, 98), (41, 45, 93, 94)])
me_plane_001.polygons.foreach_set('material_index', [0, 0, 0, 0, 3, 3, 3, 3, 3, 3, 3, 3, 2, 2, 2, 3, 3, 2, 3, 3, 2, 3, 3, 2, 3, 3, 0, 0, 0, 0, 3, 3, 3, 3, 3, 3, 3, 3, 2, 2, 2, 3, 3, 2, 3, 3, 2, 3, 3, 2, 3, 3, 0, 0, 0, 0, 0, 0, 3, 3, 3, 3, 3, 3, 2, 2, 2, 2, 3, 2, 3, 3, 3, 3, 2, 2, 3, 2, 0, 0, 0, 0, 0, 0, 0, 0, 0, 0, 0, 0, 0, 0, 0, 0])
_uv = me_plane_001.uv_layers.new(name='UVMap')
_uv.uv.foreach_set('vector', [0.5, 0.0, 1.0, 0.0, 1.0, 0.0, 0.5, 0.0, 0.5, 1.0, 0.0, 1.0, 0.0, 1.0, 0.5, 1.0, 0.0, 0.0, 0.5, 0.0, 0.5, 0.0, 0.0, 0.0, 1.0, 1.0, 0.5, 1.0, 0.5, 1.0, 1.0, 1.0, 0.0, 0.5, 0.0, 1.0, 0.0, 1.0, 0.0, 0.5, 0.0, 0.0, 0.0, 0.5, 0.0, 0.5, 0.0, 0.0, 0.0, 0.5, 0.0, 1.0, 0.0, 1.0, 0.0, 0.5, 0.0, 0.0, 0.0, 0.5, 0.0, 0.5, 0.0, 0.0, 0.0, 0.5, 0.0, 1.0, 0.0, 1.0, 0.0, 0.5, 0.0, 0.0, 0.0, 0.5, 0.0, 0.5, 0.0, 0.0, 0.0, 0.5, 0.0, 1.0, 0.0, 1.0, 0.0, 0.5, 0.0, 0.0, 0.0, 0.5, 0.0, 0.5, 0.0, 0.0, 0.0, 0.5, 0.0, 1.0, 0.0, 1.0, 0.0, 0.5, 0.0, 0.0, 0.0, 0.5, 0.0, 0.5, 0.0, 0.0, 0.0, 0.0, 0.0, 0.0, 0.0, 0.0, 0.0, 0.0, 0.0, 0.0, 0.0, 0.0, 0.0, 0.0, 0.0, 0.0, 0.0, 0.0, 0.0, 0.0, 0.0, 0.0, 0.0, 0.0, 0.0, 0.0, 0.0, 0.0, 0.0, 0.0, 0.0, 0.0, 0.0, 0.0, 0.0, 0.0, 0.0, 0.0, 0.0, 0.0, 0.0, 0.0, 0.0, 0.0, 0.0, 0.0, 0.0, 0.0, 0.0, 0.0, 0.0, 0.0, 0.0, 0.0, 0.0, 0.0, 0.0, 0.0, 0.0, 0.0, 0.0, 0.0, 0.0, 0.0, 0.0, 0.0, 0.0, 0.0, 0.0, 0.0, 0.0, 0.0, 0.0, 0.0, 0.0, 0.0, 0.0, 0.0, 0.0, 0.0, 0.0, 0.0, 0.0, 0.0, 0.0, 0.0, 0.0, 0.0, 0.0, 0.0, 0.0, 0.0, 0.0, 0.0, 0.0, 0.0, 0.0, 0.0, 0.0, 0.5, 0.0, 0.5, 0.0, 0.0, 1.0, 1.0, 1.0, 0.5, 1.0, 0.5, 1.0, 1.0, 0.0, 0.5, 0.0, 1.0, 0.0, 1.0, 0.0, 0.5, 1.0, 0.5, 1.0, 0.0, 1.0, 0.0, 1.0, 0.5, 0.0, 0.5, 0.0, 0.5, 0.0, 1.0, 0.0, 1.0, 0.0, 0.0, 0.0, 0.0, 0.0, 0.5, 0.0, 0.5, 0.0, 0.5, 0.0, 0.5, 0.0, 1.0, 0.0, 1.0, 0.0, 0.0, 0.0, 0.0, 0.0, 0.5, 0.0, 0.5, 0.0, 0.5, 0.0, 0.5, 0.0, 1.0, 0.0, 1.0, 0.0, 0.0, 0.0, 0.0, 0.0, 0.5, 0.0, 0.5, 0.0, 0.5, 0.0, 0.5, 0.0, 1.0, 0.0, 1.0, 0.0, 0.0, 0.0, 0.0, 0.0, 0.5, 0.0, 0.5, 0.0, 0.5, 0.0, 0.5, 0.0, 1.0, 0.0, 1.0, 0.0, 0.0, 0.0, 0.0, 0.0, 0.5, 0.0, 0.5, 0.0, 0.0, 0.0, 0.0, 0.0, 0.0, 0.0, 0.0, 0.0, 0.0, 0.0, 0.0, 0.0, 0.0, 0.0, 0.0, 0.0, 0.0, 0.0, 0.0, 0.0, 0.0, 0.0, 0.0, 0.0, 0.0, 0.0, 0.0, 0.0, 0.0, 0.0, 0.0, 0.0, 0.0, 0.0, 0.0, 0.0, 0.0, 0.0, 0.0, 0.0, 0.0, 0.0, 0.0, 0.0, 0.0, 0.0, 0.0, 0.0, 0.0, 0.0, 0.0, 0.0, 0.0, 0.0, 0.0, 0.0, 0.0, 0.0, 0.0, 0.0, 0.0, 0.0, 0.0, 0.0, 0.0, 0.0, 0.0, 0.0, 0.0, 0.0, 0.0, 0.0, 0.0, 0.0, 0.0, 0.0, 0.0, 0.0, 0.0, 0.0, 0.0, 0.0, 0.0, 0.0, 0.0, 0.0, 0.0, 0.0, 0.0, 0.0, 0.0, 0.0, 0.0, 0.0, 0.0, 1.0, 0.0, 0.5, 0.0, 0.5, 0.0, 1.0, 0.0, 1.0, 1.0, 1.0, 0.5, 1.0, 0.5, 1.0, 1.0, 0.0, 1.0, 0.5, 1.0, 0.5, 1.0, 0.0, 1.0, 0.5, 0.0, 0.0, 0.0, 0.0, 0.0, 0.5, 0.0, 1.0, 0.5, 1.0, 0.0, 1.0, 0.0, 1.0, 0.5, 0.5, 1.0, 1.0, 1.0, 1.0, 1.0, 0.5, 1.0, 0.0, 1.0, 0.0, 1.0, 0.0, 1.0, 0.0, 1.0, 0.0, 0.0, 0.0, 0.0, 0.0, 0.0, 0.0, 0.0, 0.0, 1.0, 0.0, 1.0, 0.0, 1.0, 0.0, 1.0, 0.0, 0.0, 0.0, 0.0, 0.0, 0.0, 0.0, 0.0, 0.0, 1.0, 0.0, 1.0, 0.0, 1.0, 0.0, 1.0, 0.0, 1.0, 0.0, 1.0, 0.0, 1.0, 0.0, 1.0, 0.0, 0.0, 0.0, 0.5, 0.0, 0.5, 0.0, 0.0, 0.0, 0.5, 0.0, 1.0, 0.0, 1.0, 0.0, 0.5, 0.0, 1.0, 0.0, 1.0, 0.0, 1.0, 0.0, 1.0, 0.0, 0.0, 0.0, 0.0, 0.0, 0.0, 0.0, 0.0, 0.0, 0.0, 0.0, 0.0, 0.0, 0.0, 0.0, 0.0, 0.0, 0.0, 0.0, 0.0, 0.0, 0.0, 0.0, 0.0, 0.0, 0.0, 0.0, 0.0, 0.0, 0.0, 0.0, 0.0, 0.0, 0.0, 0.0, 0.0, 0.0, 0.0, 0.0, 0.0, 0.0, 0.0, 0.0, 0.0, 0.0, 0.0, 0.0, 0.0, 0.0, 0.0, 0.0, 0.0, 0.0, 0.0, 0.0, 0.0, 0.0, 0.0, 0.0, 0.0, 0.0, 0.0, 0.0, 0.0, 0.0, 0.0, 0.0, 0.0, 0.0, 0.0, 0.0, 0.0, 0.0, 0.0, 0.0, 0.0, 0.0, 0.0, 0.0, 0.0, 0.0, 0.0, 0.0, 0.0, 0.0, 0.0, 0.0, 0.0, 0.5, 0.5, 1.0, 0.5, 1.0, 1.0, 0.5, 1.0, 0.0, 0.5, 0.5, 0.5, 0.5, 1.0, 0.0, 1.0, 0.0, 0.0, 0.5, 0.0, 0.5, 0.5, 0.0, 0.5, 0.5, 0.0, 1.0, 0.0, 1.0, 0.5, 0.5, 0.5, 1.0, 0.0, 1.0, 0.5, 1.0, 0.5, 1.0, 0.0, 0.0, 1.0, 0.0, 0.5, 0.0, 0.5, 0.0, 1.0, 1.0, 0.5, 1.0, 1.0, 1.0, 1.0, 1.0, 0.5, 0.0, 0.5, 0.0, 0.0, 0.0, 0.0, 0.0, 0.5, 0.5, 0.5, 0.5, 1.0, 1.0, 1.0, 1.0, 0.5, 0.0, 0.5, 0.0, 1.0, 0.5, 1.0, 0.5, 0.5, 0.0, 0.0, 0.0, 0.5, 0.5, 0.5, 0.5, 0.0, 0.5, 0.0, 0.5, 0.5, 1.0, 0.5, 1.0, 0.0, 0.5, 1.0, 1.0, 1.0, 1.0, 1.0, 0.5, 1.0, 0.5, 0.0, 0.0, 0.0, 0.0, 0.0, 0.5, 0.0, 0.0, 1.0, 0.5, 1.0, 0.5, 1.0, 0.0, 1.0, 1.0, 0.0, 0.5, 0.0, 0.5, 0.0, 1.0, 0.0])
me_plane_001.materials.append(mat_material_002)
me_plane_001.materials.append(mat_material_003)
me_plane_001.materials.append(mat_material_004)
me_plane_001.materials.append(mat_material_005)
me_plane_001.update()
me_cylinder_001 = bpy.data.meshes.new('Cylinder.001')
me_cylinder_001.from_pydata([(4.079e-06, 0.8731, -0.7427), (0.171, 0.8563, -0.7427), (0.1878, 0.9407, 1.01), (4.094e-06, 0.9592, 1.01), (0.3354, 0.8064, -0.7427), (0.3684, 0.8859, 1.01), (0.487, 0.7254, -0.7427), (0.5348, 0.797, 1.01), (0.6198, 0.6164, -0.7427), (0.6807, 0.6773, 1.01), (0.7288, 0.4836, -0.7427), (0.8004, 0.5314, 1.01), (0.8098, 0.332, -0.7427), (0.8893, 0.365, 1.01), (0.8597, 0.1676, -0.7427), (0.9441, 0.1844, 1.01), (0.8765, 0.0, -0.7427), (0.9626, 0.0, 1.01), (-0.9626, 0.0, 1.01), (-0.8765, 0.0, -0.7427), (-0.8597, 0.1676, -0.7427), (-0.9441, 0.1844, 1.01), (-0.8098, 0.332, -0.7427), (-0.8893, 0.365, 1.01), (-0.7288, 0.4836, -0.7427), (-0.8004, 0.5314, 1.01), (-0.6198, 0.6164, -0.7427), (-0.6807, 0.6773, 1.01), (-0.487, 0.7254, -0.7427), (-0.5348, 0.797, 1.01), (-0.3354, 0.8064, -0.7427), (-0.3684, 0.8859, 1.01), (-0.171, 0.8563, -0.7427), (-0.1878, 0.9407, 1.01), (0.1878, 0.9407, 2.747), (4.174e-06, 0.9592, 2.747), (0.3684, 0.8859, 2.747), (0.5348, 0.797, 2.747), (0.6807, 0.6773, 2.747), (0.8004, 0.5314, 2.747), (0.8893, 0.365, 2.747), (0.9441, 0.1844, 2.747), (0.9626, 0.0, 2.747), (-0.9441, 0.1844, 2.747), (-0.9626, 0.0, 2.747), (-0.8893, 0.365, 2.747), (-0.8004, 0.5314, 2.747), (-0.6807, 0.6773, 2.747), (-0.5348, 0.797, 2.747), (-0.3684, 0.8859, 2.747), (-0.1878, 0.9407, 2.747), (0.233, 1.089, 4.147), (4.181e-06, 1.112, 4.147), (0.457, 1.021, 4.147), (0.6635, 0.911, 4.147), (0.8445, 0.7625, 4.147), (0.993, 0.5815, 4.147), (1.103, 0.3751, 4.147), (1.171, 0.151, 4.147), (1.194, 0.0, 4.147), (-1.171, 0.151, 4.147), (-1.194, 0.0, 4.147), (-1.103, 0.3751, 4.147), (-0.993, 0.5815, 4.147), (-0.8445, 0.7625, 4.147), (-0.6635, 0.911, 4.147), (-0.457, 1.021, 4.147), (-0.233, 1.089, 4.147), (0.283, 1.296, 5.485), (0.002107, 1.323, 5.485), (0.5531, 1.214, 5.485), (0.8021, 1.081, 5.485), (1.02, 0.9015, 5.485), (1.199, 0.6833, 5.485), (1.332, 0.4344, 5.485), (1.414, 0.1643, 5.485), (1.442, 0.0, 5.485), (-1.41, 0.1643, 5.485), (-1.438, 0.0, 5.485), (-1.328, 0.4344, 5.485), (-1.195, 0.6833, 5.485), (-1.016, 0.9015, 5.485), (-0.7978, 1.081, 5.485), (-0.5489, 1.214, 5.485), (-0.2788, 1.296, 5.485)], [], [(0, 3, 2, 1), (1, 2, 5, 4), (4, 5, 7, 6), (6, 7, 9, 8), (8, 9, 11, 10), (10, 11, 13, 12), (12, 13, 15, 14), (14, 15, 17, 16), (19, 18, 21, 20), (20, 21, 23, 22), (22, 23, 25, 24), (24, 25, 27, 26), (26, 27, 29, 28), (28, 29, 31, 30), (30, 31, 33, 32), (32, 33, 3, 0), (37, 36, 53, 54), (5, 2, 34, 36), (29, 27, 47, 48), (15, 13, 40, 41), (21, 18, 44, 43), (7, 5, 36, 37), (31, 29, 48, 49), (17, 15, 41, 42), (23, 21, 43, 45), (9, 7, 37, 38), (33, 31, 49, 50), (25, 23, 45, 46), (11, 9, 38, 39), (2, 3, 35, 34), (3, 33, 50, 35), (27, 25, 46, 47), (13, 11, 39, 40), (57, 56, 73, 74), (49, 48, 65, 66), (38, 37, 54, 55), (50, 49, 66, 67), (39, 38, 55, 56), (35, 50, 67, 52), (40, 39, 56, 57), (41, 40, 57, 58), (42, 41, 58, 59), (43, 44, 61, 60), (45, 43, 60, 62), (46, 45, 62, 63), (34, 35, 52, 51), (47, 46, 63, 64), (36, 34, 51, 53), (48, 47, 64, 65), (58, 57, 74, 75), (59, 58, 75, 76), (60, 61, 78, 77), (62, 60, 77, 79), (63, 62, 79, 80), (51, 52, 69, 68), (64, 63, 80, 81), (53, 51, 68, 70), (65, 64, 81, 82), (54, 53, 70, 71), (66, 65, 82, 83), (55, 54, 71, 72), (67, 66, 83, 84), (56, 55, 72, 73), (52, 67, 84, 69)])
_uv = me_cylinder_001.uv_layers.new(name='UVMap')
_uv.uv.foreach_set('vector', [1.0, 0.5, 1.0, 1.0, 0.9688, 1.0, 0.9688, 0.5, 0.9688, 0.5, 0.9688, 1.0, 0.9375, 1.0, 0.9375, 0.5, 0.9375, 0.5, 0.9375, 1.0, 0.9062, 1.0, 0.9062, 0.5, 0.9062, 0.5, 0.9062, 1.0, 0.875, 1.0, 0.875, 0.5, 0.875, 0.5, 0.875, 1.0, 0.8438, 1.0, 0.8438, 0.5, 0.8438, 0.5, 0.8438, 1.0, 0.8125, 1.0, 0.8125, 0.5, 0.8125, 0.5, 0.8125, 1.0, 0.7812, 1.0, 0.7812, 0.5, 0.7812, 0.5, 0.7812, 1.0, 0.75, 1.0, 0.75, 0.5, 0.25, 0.5, 0.25, 1.0, 0.2188, 1.0, 0.2188, 0.5, 0.2188, 0.5, 0.2188, 1.0, 0.1875, 1.0, 0.1875, 0.5, 0.1875, 0.5, 0.1875, 1.0, 0.1562, 1.0, 0.1562, 0.5, 0.1562, 0.5, 0.1562, 1.0, 0.125, 1.0, 0.125, 0.5, 0.125, 0.5, 0.125, 1.0, 0.09375, 1.0, 0.09375, 0.5, 0.09375, 0.5, 0.09375, 1.0, 0.0625, 1.0, 0.0625, 0.5, 0.0625, 0.5, 0.0625, 1.0, 0.03125, 1.0, 0.03125, 0.5, 0.03125, 0.5, 0.03125, 1.0, 0.0, 1.0, 0.0, 0.5, 0.9062, 1.0, 0.9375, 1.0, 0.9375, 1.0, 0.9062, 1.0, 0.9375, 1.0, 0.9688, 1.0, 0.9688, 1.0, 0.9375, 1.0, 0.09375, 1.0, 0.125, 1.0, 0.125, 1.0, 0.09375, 1.0, 0.7812, 1.0, 0.8125, 1.0, 0.8125, 1.0, 0.7812, 1.0, 0.2188, 1.0, 0.25, 1.0, 0.25, 1.0, 0.2188, 1.0, 0.9062, 1.0, 0.9375, 1.0, 0.9375, 1.0, 0.9062, 1.0, 0.0625, 1.0, 0.09375, 1.0, 0.09375, 1.0, 0.0625, 1.0, 0.75, 1.0, 0.7812, 1.0, 0.7812, 1.0, 0.75, 1.0, 0.1875, 1.0, 0.2188, 1.0, 0.2188, 1.0, 0.1875, 1.0, 0.875, 1.0, 0.9062, 1.0, 0.9062, 1.0, 0.875, 1.0, 0.03125, 1.0, 0.0625, 1.0, 0.0625, 1.0, 0.03125, 1.0, 0.1562, 1.0, 0.1875, 1.0, 0.1875, 1.0, 0.1562, 1.0, 0.8438, 1.0, 0.875, 1.0, 0.875, 1.0, 0.8438, 1.0, 0.9688, 1.0, 1.0, 1.0, 1.0, 1.0, 0.9688, 1.0, 0.0, 1.0, 0.03125, 1.0, 0.03125, 1.0, 0.0, 1.0, 0.125, 1.0, 0.1562, 1.0, 0.1562, 1.0, 0.125, 1.0, 0.8125, 1.0, 0.8438, 1.0, 0.8438, 1.0, 0.8125, 1.0, 0.8125, 1.0, 0.8438, 1.0, 0.8438, 1.0, 0.8125, 1.0, 0.0625, 1.0, 0.09375, 1.0, 0.09375, 1.0, 0.0625, 1.0, 0.875, 1.0, 0.9062, 1.0, 0.9062, 1.0, 0.875, 1.0, 0.03125, 1.0, 0.0625, 1.0, 0.0625, 1.0, 0.03125, 1.0, 0.8438, 1.0, 0.875, 1.0, 0.875, 1.0, 0.8438, 1.0, 0.0, 1.0, 0.03125, 1.0, 0.03125, 1.0, 0.0, 1.0, 0.8125, 1.0, 0.8438, 1.0, 0.8438, 1.0, 0.8125, 1.0, 0.7812, 1.0, 0.8125, 1.0, 0.8125, 1.0, 0.7812, 1.0, 0.75, 1.0, 0.7812, 1.0, 0.7812, 1.0, 0.75, 1.0, 0.2188, 1.0, 0.25, 1.0, 0.25, 1.0, 0.2188, 1.0, 0.1875, 1.0, 0.2188, 1.0, 0.2188, 1.0, 0.1875, 1.0, 0.1562, 1.0, 0.1875, 1.0, 0.1875, 1.0, 0.1562, 1.0, 0.9688, 1.0, 1.0, 1.0, 1.0, 1.0, 0.9688, 1.0, 0.125, 1.0, 0.1562, 1.0, 0.1562, 1.0, 0.125, 1.0, 0.9375, 1.0, 0.9688, 1.0, 0.9688, 1.0, 0.9375, 1.0, 0.09375, 1.0, 0.125, 1.0, 0.125, 1.0, 0.09375, 1.0, 0.7812, 1.0, 0.8125, 1.0, 0.8125, 1.0, 0.7812, 1.0, 0.75, 1.0, 0.7812, 1.0, 0.7812, 1.0, 0.75, 1.0, 0.2188, 1.0, 0.25, 1.0, 0.25, 1.0, 0.2188, 1.0, 0.1875, 1.0, 0.2188, 1.0, 0.2188, 1.0, 0.1875, 1.0, 0.1562, 1.0, 0.1875, 1.0, 0.1875, 1.0, 0.1562, 1.0, 0.9688, 1.0, 1.0, 1.0, 1.0, 1.0, 0.9688, 1.0, 0.125, 1.0, 0.1562, 1.0, 0.1562, 1.0, 0.125, 1.0, 0.9375, 1.0, 0.9688, 1.0, 0.9688, 1.0, 0.9375, 1.0, 0.09375, 1.0, 0.125, 1.0, 0.125, 1.0, 0.09375, 1.0, 0.9062, 1.0, 0.9375, 1.0, 0.9375, 1.0, 0.9062, 1.0, 0.0625, 1.0, 0.09375, 1.0, 0.09375, 1.0, 0.0625, 1.0, 0.875, 1.0, 0.9062, 1.0, 0.9062, 1.0, 0.875, 1.0, 0.03125, 1.0, 0.0625, 1.0, 0.0625, 1.0, 0.03125, 1.0, 0.8438, 1.0, 0.875, 1.0, 0.875, 1.0, 0.8438, 1.0, 0.0, 1.0, 0.03125, 1.0, 0.03125, 1.0, 0.0, 1.0])
me_cylinder_001.materials.append(mat_material)
me_cylinder_001.update()

# ---- objects
ob_cylinder = bpy.data.objects.new('Cylinder', me_cylinder)
ob_plane_001 = bpy.data.objects.new('Plane.001', me_plane_001)
ob_cylinder_001 = bpy.data.objects.new('Cylinder.001', me_cylinder_001)

# ---- transforms, parenting, visibility, modifiers, constraints
ob_cylinder.location = (-0.001498, 0.002265, 0.00516)
ob_cylinder.rotation_euler = (-1.561, -2.22e-16, -0.08387)
ob_cylinder.scale = (-0.204, -0.204, -0.204)
_m = ob_cylinder.modifiers.new('Mirror', 'MIRROR')
_m.use_axis = (False, True, False)
_m.use_clip = True
ob_plane_001.location = (0.9079, 2.286, 0.004752)
ob_plane_001.rotation_euler = (0.0, -0.0, -0.3182)
ob_plane_001.scale = (0.1787, 0.1787, 0.1787)
ob_cylinder_001.location = (-0.001498, 0.002265, 0.00516)
ob_cylinder_001.rotation_euler = (-1.561, -2.22e-16, -0.08387)
ob_cylinder_001.scale = (-0.204, -0.204, -0.204)
_m = ob_cylinder_001.modifiers.new('Mirror', 'MIRROR')
_m.use_axis = (False, True, False)
_m.use_clip = True

# ---- collection membership
col_collection.objects.link(ob_cylinder)
col_collection.objects.link(ob_plane_001)
col_collection.objects.link(ob_cylinder_001)

# ---- scene / render settings (as saved in the file)
scene.frame_start = 1; scene.frame_end = 250; scene.frame_set(0)
scene.render.engine = 'BLENDER_EEVEE_NEXT'
scene.cycles.sampling_pattern = 'TABULATED_SOBOL'
scene.cycles.use_light_tree = False
scene.view_settings.view_transform = 'Filmic'
bpy.context.view_layer.update()

# ---- added for rendering (the .blend has no active camera and no usable light): camera, sun
cam_auto = bpy.data.cameras.new('AutoCamera')
cam_auto.lens = 50.0
cam_auto.sensor_width = 36.0
cam_auto.clip_end = 1000.0
ob_auto_camera = bpy.data.objects.new('AutoCamera', cam_auto)
scene.collection.objects.link(ob_auto_camera)
ob_auto_camera.location = (4.92544, -4.86104, 3.80764)
ob_auto_camera.rotation_euler = (1.09748, -7.21219e-08, 0.694738)
scene.camera = ob_auto_camera
light_auto_sun = bpy.data.lights.new('AutoSun', 'SUN')
light_auto_sun.energy = 3.0
light_auto_sun.angle = 0.0523599
ob_auto_sun = bpy.data.objects.new('AutoSun', light_auto_sun)
scene.collection.objects.link(ob_auto_sun)
ob_auto_sun.rotation_euler = (0.872665, 0.174533, 0.523599)
bpy.context.view_layer.update()
